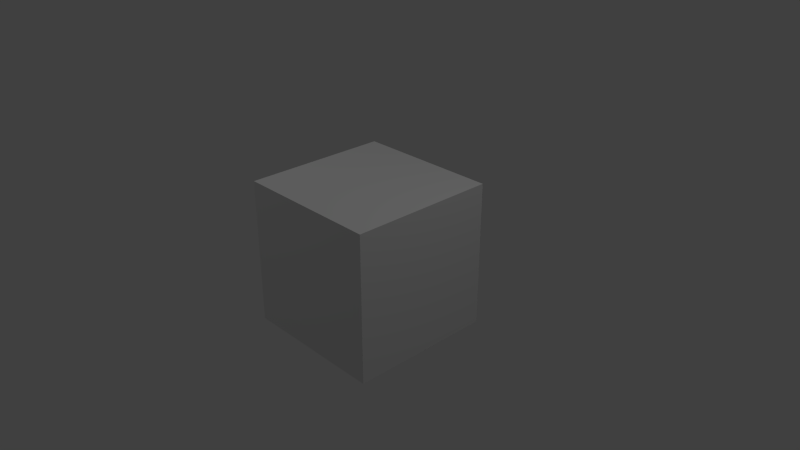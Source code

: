 # Source: MountainBlock_WithBorders.blend  (saved by Blender 2.74.0; exported with 4.5.12 LTS)
import bpy
from mathutils import Matrix  # noqa: F401  (used for matrix-valued properties, if any)

bpy.ops.wm.read_factory_settings(use_empty=True)
scene = bpy.context.scene
scene.name = 'Scene'

# ---- collections
col_collection_1 = bpy.data.collections.new('Collection 1'); scene.collection.children.link(col_collection_1)

# ---- materials (node trees are filled in below, after node groups)
mat_material = bpy.data.materials.new('Material')
mat_material.alpha_threshold = 0.0
mat_material.use_transparent_shadow = False
mat_material.roughness = 0.5
mat_material.specular_intensity = 0.0
mat_material.line_color = (0.0, 0.0, 0.0, 1.0)

# ---- material node trees

# ---- world
world_world = bpy.data.worlds.new('World'); scene.world = world_world
world_world.color = (0.05088, 0.05088, 0.05088)
world_world.use_sun_shadow = False
world_world.sun_shadow_jitter_overblur = 0.0
world_world.cycles.sampling_method = 'NONE'
world_world.cycles.sample_map_resolution = 256

# ---- cameras
cam_camera = bpy.data.cameras.new('Camera')
cam_camera.clip_end = 100.0
cam_camera.lens = 35.0
cam_camera.sensor_width = 32.0
cam_camera.sensor_height = 18.0
cam_camera.ortho_scale = 7.314
cam_camera.dof.focus_distance = 0.0
cam_camera.dof.aperture_fstop = 128.0

# ---- lights
light_point = bpy.data.lights.new('Point', 'POINT')
light_point.transmission_factor = 0.0
light_point.energy = 100.0
light_point.shadow_buffer_clip_start = 0.5
light_point.shadow_soft_size = 0.1
light_point.shadow_maximum_resolution = 0.006
light_point.use_absolute_resolution = True
light_point.cycles.use_multiple_importance_sampling = False
light_lamp = bpy.data.lights.new('Lamp', 'POINT')
light_lamp.transmission_factor = 0.0
light_lamp.cutoff_distance = 30.0
light_lamp.energy = 100.0
light_lamp.shadow_buffer_clip_start = 1.001
light_lamp.shadow_soft_size = 0.1
light_lamp.shadow_maximum_resolution = 0.006
light_lamp.use_absolute_resolution = True
light_lamp.cycles.use_multiple_importance_sampling = False

# ---- meshes
me_cube = bpy.data.meshes.new('Cube')
me_cube.from_pydata([(1.0, -1.0, -1.0), (1.0, 1.0, -1.0), (1.0, 1.0, 1.0), (1.0, -1.0, 1.0), (-1.0, -1.0, -1.0), (-1.0, 1.0, -1.0), (-1.0, 1.0, 1.0), (-1.0, -1.0, 1.0)], [], [(0, 1, 2, 3), (4, 7, 6, 5), (0, 4, 5, 1), (1, 5, 6, 2), (2, 6, 7, 3)])
_uv = me_cube.uv_layers.new(name='UVMap')
_uv.uv.foreach_set('vector', [0.252, 0.252, 0.4961, 0.252, 0.4961, 0.4961, 0.252, 0.4961, 0.4961, 0.252, 0.4961, 0.4961, 0.252, 0.4961, 0.252, 0.252, 0.4961, 0.4961, 0.252, 0.4961, 0.252, 0.252, 0.4961, 0.252, 0.252, 0.4961, 0.252, 0.252, 0.4961, 0.252, 0.4961, 0.4961, 0.4961, 0.4961, 0.252, 0.4961, 0.252, 0.252, 0.4961, 0.252])
me_cube.materials.append(mat_material)
me_cube.use_remesh_preserve_volume = False
me_cube.use_remesh_preserve_attributes = False
me_cube.use_mirror_vertex_groups = False
me_cube.update()

# ---- objects
ob_point = bpy.data.objects.new('Point', light_point)
ob_cube = bpy.data.objects.new('Cube', me_cube)
ob_lamp = bpy.data.objects.new('Lamp', light_lamp)
ob_camera = bpy.data.objects.new('Camera', cam_camera)

# ---- transforms, parenting, visibility, modifiers, constraints
ob_point.location = (-3.849, -2.114, 6.837)
ob_point.lineart.crease_threshold = 0.0
ob_cube.location = (0.0, 0.0, 0.0)
ob_cube.rotation_euler = (1.571, 0.0, 0.0)
ob_cube.lock_rotations_4d = False
ob_cube.empty_display_type = 'ARROWS'
ob_cube.lineart.crease_threshold = 0.0
ob_lamp.location = (4.076, 1.005, 5.904)
ob_lamp.rotation_euler = (0.6503, 0.05522, 1.866)
ob_lamp.lock_rotations_4d = False
ob_lamp.empty_display_type = 'ARROWS'
ob_lamp.color = (0.0, 0.0, 0.0, 0.0)
ob_lamp.lineart.crease_threshold = 0.0
ob_camera.location = (7.481, -6.508, 5.344)
ob_camera.rotation_euler = (1.109, 0.0, 0.8149)
ob_camera.lock_rotations_4d = False
ob_camera.empty_display_type = 'ARROWS'
ob_camera.color = (0.0, 0.0, 0.0, 0.0)
ob_camera.display_type = 'WIRE'
ob_camera.lineart.crease_threshold = 0.0

# ---- collection membership
col_collection_1.objects.link(ob_point)
col_collection_1.objects.link(ob_cube)
col_collection_1.objects.link(ob_lamp)
col_collection_1.objects.link(ob_camera)

# ---- scene / render settings (as saved in the file)
scene.camera = ob_camera
scene.frame_start = 1; scene.frame_end = 250; scene.frame_set(1)
scene.render.engine = 'BLENDER_EEVEE_NEXT'
scene.render.resolution_percentage = 50
scene.render.dither_intensity = 0.0
scene.cycles.use_denoising = False
scene.cycles.samples = 10
scene.cycles.sampling_pattern = 'TABULATED_SOBOL'
scene.cycles.light_sampling_threshold = 0.0
scene.cycles.use_adaptive_sampling = False
scene.cycles.use_light_tree = False
scene.cycles.blur_glossy = 0.0
scene.cycles.pixel_filter_type = 'GAUSSIAN'
scene.cycles.sample_clamp_indirect = 0.0
scene.view_settings.view_transform = 'Standard'
bpy.context.view_layer.update()
